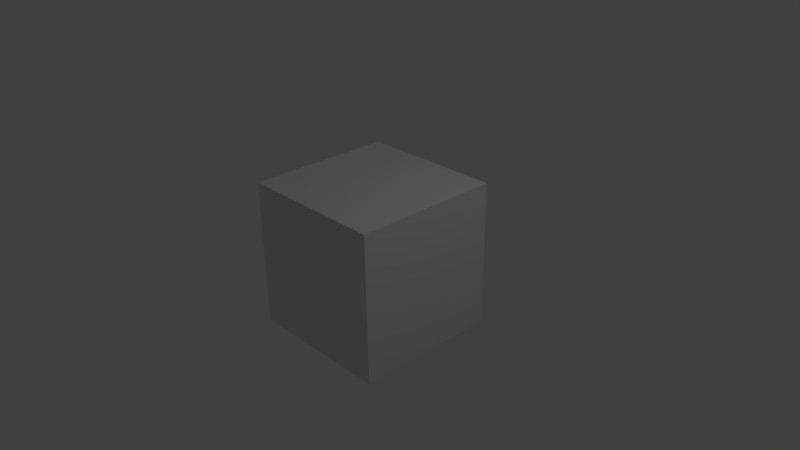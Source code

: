 # Source: addon.blend  (saved by Blender 2.77.0; exported with 4.5.12 LTS)
import bpy
from mathutils import Matrix  # noqa: F401  (used for matrix-valued properties, if any)

bpy.ops.wm.read_factory_settings(use_empty=True)
scene = bpy.context.scene
scene.name = 'Scene'

# ---- collections
col_collection_1 = bpy.data.collections.new('Collection 1'); scene.collection.children.link(col_collection_1)

# ---- materials (node trees are filled in below, after node groups)
mat_material = bpy.data.materials.new('Material')
mat_material.alpha_threshold = 0.0
mat_material.use_transparent_shadow = False
mat_material.roughness = 0.5
mat_material.line_color = (0.0, 0.0, 0.0, 1.0)

# ---- material node trees

# ---- world
world_world = bpy.data.worlds.new('World'); scene.world = world_world
world_world.color = (0.05088, 0.05088, 0.05088)
world_world.use_sun_shadow = False
world_world.sun_shadow_jitter_overblur = 0.0
world_world.cycles.sampling_method = 'MANUAL'

# ---- cameras
cam_camera = bpy.data.cameras.new('Camera')
cam_camera.clip_end = 100.0
cam_camera.lens = 35.0
cam_camera.sensor_width = 32.0
cam_camera.sensor_height = 18.0
cam_camera.ortho_scale = 7.314
cam_camera.dof.focus_distance = 0.0
cam_camera.dof.aperture_fstop = 128.0

# ---- lights
light_lamp = bpy.data.lights.new('Lamp', 'POINT')
light_lamp.transmission_factor = 0.0
light_lamp.cutoff_distance = 30.0
light_lamp.energy = 100.0
light_lamp.shadow_buffer_clip_start = 1.001
light_lamp.shadow_soft_size = 0.1
light_lamp.shadow_maximum_resolution = 0.006
light_lamp.use_absolute_resolution = True

# ---- meshes
me_cube = bpy.data.meshes.new('Cube')
me_cube.from_pydata([(1.0, 1.0, -1.0), (1.0, -1.0, -1.0), (-1.0, -1.0, -1.0), (-1.0, 1.0, -1.0), (1.0, 1.0, 1.0), (1.0, -1.0, 1.0), (-1.0, -1.0, 1.0), (-1.0, 1.0, 1.0)], [], [(0, 1, 2, 3), (4, 7, 6, 5), (0, 4, 5, 1), (1, 5, 6, 2), (2, 6, 7, 3), (4, 0, 3, 7)])
me_cube.materials.append(mat_material)
me_cube.use_remesh_preserve_volume = False
me_cube.use_remesh_preserve_attributes = False
me_cube.use_mirror_vertex_groups = False
me_cube.update()

# ---- objects
ob_cube = bpy.data.objects.new('Cube', me_cube)
ob_lamp = bpy.data.objects.new('Lamp', light_lamp)
ob_camera = bpy.data.objects.new('Camera', cam_camera)

# ---- transforms, parenting, visibility, modifiers, constraints
ob_cube.location = (0.0, 0.0, 0.0)
ob_cube.lock_rotations_4d = False
ob_cube.empty_display_type = 'ARROWS'
ob_cube.lineart.crease_threshold = 0.0
ob_lamp.location = (4.076, 1.005, 5.904)
ob_lamp.rotation_euler = (0.6503, 0.05522, 1.866)
ob_lamp.lock_rotations_4d = False
ob_lamp.empty_display_type = 'ARROWS'
ob_lamp.color = (0.0, 0.0, 0.0, 0.0)
ob_lamp.lineart.crease_threshold = 0.0
ob_camera.location = (7.481, -6.508, 5.344)
ob_camera.rotation_euler = (1.109, 0.01082, 0.8149)
ob_camera.lock_rotations_4d = False
ob_camera.empty_display_type = 'ARROWS'
ob_camera.color = (0.0, 0.0, 0.0, 0.0)
ob_camera.display_type = 'WIRE'
ob_camera.lineart.crease_threshold = 0.0

# ---- collection membership
col_collection_1.objects.link(ob_cube)
col_collection_1.objects.link(ob_lamp)
col_collection_1.objects.link(ob_camera)

# ---- scene / render settings (as saved in the file)
scene.camera = ob_camera
scene.frame_start = 1; scene.frame_end = 250; scene.frame_set(1)
scene.render.engine = 'BLENDER_EEVEE_NEXT'
scene.render.resolution_percentage = 50
scene.render.dither_intensity = 0.0
scene.cycles.use_denoising = False
scene.cycles.samples = 128
scene.cycles.sampling_pattern = 'TABULATED_SOBOL'
scene.cycles.light_sampling_threshold = 0.0
scene.cycles.use_adaptive_sampling = False
scene.cycles.use_light_tree = False
scene.cycles.blur_glossy = 0.0
scene.cycles.sample_clamp_indirect = 0.0
scene.view_settings.view_transform = 'Standard'
bpy.context.view_layer.update()
